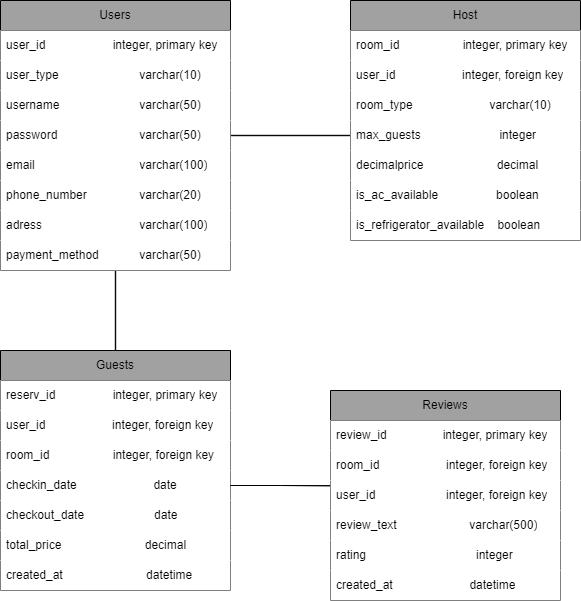

The diagram above was exported from draw.io. Its source (the exported page's mxGraphModel, read from the mxfile embedded in the PNG):
<mxGraphModel dx="1010" dy="573" grid="1" gridSize="10" guides="1" tooltips="1" connect="1" arrows="1" fold="1" page="1" pageScale="1" pageWidth="827" pageHeight="1169" math="0" shadow="0">
  <root>
    <mxCell id="0" />
    <mxCell id="1" parent="0" />
    <mxCell id="oDBT_QxlAcpen-cU1ZnA-13" value="" style="edgeStyle=orthogonalEdgeStyle;rounded=0;orthogonalLoop=1;jettySize=auto;html=1;shape=link;width=-0.40000000000000036;" edge="1" parent="1" source="D_5CW1sojrFZOoeZChUx-1" target="oDBT_QxlAcpen-cU1ZnA-4">
      <mxGeometry relative="1" as="geometry" />
    </mxCell>
    <mxCell id="oDBT_QxlAcpen-cU1ZnA-15" value="" style="edgeStyle=orthogonalEdgeStyle;rounded=0;orthogonalLoop=1;jettySize=auto;html=1;entryX=0;entryY=0.5;entryDx=0;entryDy=0;shape=link;width=-0.40000000000000036;" edge="1" parent="1" source="D_5CW1sojrFZOoeZChUx-1" target="D_5CW1sojrFZOoeZChUx-16">
      <mxGeometry relative="1" as="geometry">
        <mxPoint x="425" y="175" as="targetPoint" />
      </mxGeometry>
    </mxCell>
    <mxCell id="D_5CW1sojrFZOoeZChUx-1" value="Users" style="swimlane;fontStyle=0;childLayout=stackLayout;horizontal=1;startSize=30;horizontalStack=0;resizeParent=1;resizeParentMax=0;resizeLast=0;collapsible=1;marginBottom=0;whiteSpace=wrap;html=1;fillColor=#a1a1a1;" parent="1" vertex="1">
      <mxGeometry x="90" y="40" width="230" height="270" as="geometry" />
    </mxCell>
    <mxCell id="D_5CW1sojrFZOoeZChUx-2" value="&lt;div style=&quot;text-align: justify;&quot;&gt;&lt;span style=&quot;background-color: initial;&quot;&gt;user_id &lt;/span&gt;&lt;span style=&quot;background-color: initial; white-space: pre;&quot;&gt;&#09;&lt;/span&gt;&lt;span style=&quot;background-color: initial; white-space: pre;&quot;&gt;&#09;&lt;/span&gt;&lt;span style=&quot;background-color: initial; white-space: pre;&quot;&gt;&#09;&lt;/span&gt;&lt;span style=&quot;background-color: initial;&quot;&gt;integer, primary key&lt;/span&gt;&lt;/div&gt;" style="text;align=left;verticalAlign=middle;spacingLeft=4;spacingRight=4;overflow=hidden;points=[[0,0.5],[1,0.5]];portConstraint=eastwest;rotatable=0;whiteSpace=wrap;html=1;fillColor=#FFFFFF;" parent="D_5CW1sojrFZOoeZChUx-1" vertex="1">
      <mxGeometry y="30" width="230" height="30" as="geometry" />
    </mxCell>
    <mxCell id="D_5CW1sojrFZOoeZChUx-3" value="&lt;div style=&quot;text-align: justify;&quot;&gt;&lt;span style=&quot;background-color: initial;&quot;&gt;user_type &lt;span style=&quot;white-space: pre;&quot;&gt;&#09;&lt;/span&gt;&lt;span style=&quot;white-space: pre;&quot;&gt;&#09;&lt;/span&gt;&lt;span style=&quot;white-space: pre;&quot;&gt;&#09;&lt;/span&gt;varchar(10)&lt;/span&gt;&lt;/div&gt;" style="text;strokeColor=none;fillColor=#FFFFFF;align=left;verticalAlign=middle;spacingLeft=4;spacingRight=4;overflow=hidden;points=[[0,0.5],[1,0.5]];portConstraint=eastwest;rotatable=0;whiteSpace=wrap;html=1;" parent="D_5CW1sojrFZOoeZChUx-1" vertex="1">
      <mxGeometry y="60" width="230" height="30" as="geometry" />
    </mxCell>
    <mxCell id="D_5CW1sojrFZOoeZChUx-4" value="username&amp;nbsp; &amp;nbsp; &amp;nbsp; &amp;nbsp;&lt;span style=&quot;white-space: pre;&quot;&gt;&#09;&lt;/span&gt;&lt;span style=&quot;white-space: pre;&quot;&gt;&#09;&lt;/span&gt;&lt;span style=&quot;white-space: pre;&quot;&gt;&#09;&lt;/span&gt;varchar(50)" style="text;strokeColor=none;fillColor=#FFFFFF;align=left;verticalAlign=middle;spacingLeft=4;spacingRight=4;overflow=hidden;points=[[0,0.5],[1,0.5]];portConstraint=eastwest;rotatable=0;whiteSpace=wrap;html=1;" parent="D_5CW1sojrFZOoeZChUx-1" vertex="1">
      <mxGeometry y="90" width="230" height="30" as="geometry" />
    </mxCell>
    <mxCell id="D_5CW1sojrFZOoeZChUx-5" value="password &lt;span style=&quot;white-space: pre;&quot;&gt;&#09;&lt;/span&gt;&lt;span style=&quot;white-space: pre;&quot;&gt;&#09;&lt;/span&gt;&lt;span style=&quot;white-space: pre;&quot;&gt;&#09;&lt;/span&gt;varchar(50)" style="text;strokeColor=none;fillColor=#FFFFFF;align=left;verticalAlign=middle;spacingLeft=4;spacingRight=4;overflow=hidden;points=[[0,0.5],[1,0.5]];portConstraint=eastwest;rotatable=0;whiteSpace=wrap;html=1;" parent="D_5CW1sojrFZOoeZChUx-1" vertex="1">
      <mxGeometry y="120" width="230" height="30" as="geometry" />
    </mxCell>
    <mxCell id="D_5CW1sojrFZOoeZChUx-6" value="email &lt;span style=&quot;white-space: pre;&quot;&gt;&#09;&lt;/span&gt;&lt;span style=&quot;white-space: pre;&quot;&gt;&#09;&lt;/span&gt;&lt;span style=&quot;white-space: pre;&quot;&gt;&#09;&lt;/span&gt;&lt;span style=&quot;white-space: pre;&quot;&gt;&#09;&lt;/span&gt;varchar(100)" style="text;strokeColor=none;fillColor=#FFFFFF;align=left;verticalAlign=middle;spacingLeft=4;spacingRight=4;overflow=hidden;points=[[0,0.5],[1,0.5]];portConstraint=eastwest;rotatable=0;whiteSpace=wrap;html=1;" parent="D_5CW1sojrFZOoeZChUx-1" vertex="1">
      <mxGeometry y="150" width="230" height="30" as="geometry" />
    </mxCell>
    <mxCell id="D_5CW1sojrFZOoeZChUx-8" value="phone_number &lt;span style=&quot;white-space: pre;&quot;&gt;&#09;&lt;/span&gt;&lt;span style=&quot;white-space: pre;&quot;&gt;&#09;&lt;/span&gt;varchar(20)" style="text;strokeColor=none;fillColor=#FFFFFF;align=left;verticalAlign=middle;spacingLeft=4;spacingRight=4;overflow=hidden;points=[[0,0.5],[1,0.5]];portConstraint=eastwest;rotatable=0;whiteSpace=wrap;html=1;" parent="D_5CW1sojrFZOoeZChUx-1" vertex="1">
      <mxGeometry y="180" width="230" height="30" as="geometry" />
    </mxCell>
    <mxCell id="D_5CW1sojrFZOoeZChUx-9" value="adress&amp;nbsp;&lt;span style=&quot;white-space: pre;&quot;&gt;&#09;&lt;/span&gt;&lt;span style=&quot;white-space: pre;&quot;&gt;&#09;&lt;/span&gt;&lt;span style=&quot;white-space: pre;&quot;&gt;&#09;&lt;/span&gt;&lt;span style=&quot;white-space: pre;&quot;&gt;&#09;&lt;/span&gt;varchar(100)" style="text;strokeColor=none;fillColor=#FFFFFF;align=left;verticalAlign=middle;spacingLeft=4;spacingRight=4;overflow=hidden;points=[[0,0.5],[1,0.5]];portConstraint=eastwest;rotatable=0;whiteSpace=wrap;html=1;" parent="D_5CW1sojrFZOoeZChUx-1" vertex="1">
      <mxGeometry y="210" width="230" height="30" as="geometry" />
    </mxCell>
    <mxCell id="D_5CW1sojrFZOoeZChUx-10" value="payment_method &lt;span style=&quot;white-space: pre;&quot;&gt;&#09;&lt;/span&gt;&lt;span style=&quot;white-space: pre;&quot;&gt;&#09;&lt;/span&gt;varchar(50)" style="text;strokeColor=none;fillColor=#FFFFFF;align=left;verticalAlign=middle;spacingLeft=4;spacingRight=4;overflow=hidden;points=[[0,0.5],[1,0.5]];portConstraint=eastwest;rotatable=0;whiteSpace=wrap;html=1;" parent="D_5CW1sojrFZOoeZChUx-1" vertex="1">
      <mxGeometry y="240" width="230" height="30" as="geometry" />
    </mxCell>
    <mxCell id="D_5CW1sojrFZOoeZChUx-11" value="Host" style="swimlane;fontStyle=0;childLayout=stackLayout;horizontal=1;startSize=30;horizontalStack=0;resizeParent=1;resizeParentMax=0;resizeLast=0;collapsible=1;marginBottom=0;whiteSpace=wrap;html=1;fillColor=#a1a1a1;" parent="1" vertex="1">
      <mxGeometry x="440" y="40" width="230" height="240" as="geometry" />
    </mxCell>
    <mxCell id="D_5CW1sojrFZOoeZChUx-12" value="&lt;div style=&quot;text-align: justify;&quot;&gt;&lt;span style=&quot;background-color: initial;&quot;&gt;room_id &lt;/span&gt;&lt;span style=&quot;background-color: initial; white-space: pre;&quot;&gt;&#09;&lt;/span&gt;&lt;span style=&quot;background-color: initial; white-space: pre;&quot;&gt;&#09;&lt;/span&gt;&lt;span style=&quot;background-color: initial; white-space: pre;&quot;&gt;&#09;&lt;/span&gt;&lt;span style=&quot;background-color: initial;&quot;&gt;integer, primary key&lt;/span&gt;&lt;/div&gt;" style="text;align=left;verticalAlign=middle;spacingLeft=4;spacingRight=4;overflow=hidden;points=[[0,0.5],[1,0.5]];portConstraint=eastwest;rotatable=0;whiteSpace=wrap;html=1;fillColor=#FFFFFF;" parent="D_5CW1sojrFZOoeZChUx-11" vertex="1">
      <mxGeometry y="30" width="230" height="30" as="geometry" />
    </mxCell>
    <mxCell id="D_5CW1sojrFZOoeZChUx-13" value="user_id&amp;nbsp; &amp;nbsp; &amp;nbsp; &amp;nbsp; &amp;nbsp; &amp;nbsp; &amp;nbsp; &amp;nbsp; &amp;nbsp; &lt;span style=&quot;text-align: justify; background-color: initial;&quot;&gt;&amp;nbsp;&lt;/span&gt;&lt;span style=&quot;text-align: justify; background-color: initial;&quot;&gt;&#09;&#09;&#09;&#09;&lt;/span&gt;&lt;span style=&quot;text-align: justify; background-color: initial;&quot;&gt;&#09;&lt;/span&gt;&lt;span style=&quot;text-align: justify; background-color: initial;&quot;&gt;&#09;&lt;/span&gt;&lt;span style=&quot;text-align: justify; background-color: initial; border-color: var(--border-color);&quot;&gt;&#09;&lt;/span&gt;&lt;span style=&quot;text-align: justify; background-color: initial; border-color: var(--border-color);&quot;&gt;&#09;&lt;/span&gt;&lt;span style=&quot;text-align: justify; background-color: initial; border-color: var(--border-color);&quot;&gt;&#09;&lt;/span&gt;&lt;span style=&quot;text-align: justify; background-color: initial; border-color: var(--border-color);&quot;&gt;integer, foreign key&lt;/span&gt;" style="text;strokeColor=none;fillColor=#FFFFFF;align=left;verticalAlign=middle;spacingLeft=4;spacingRight=4;overflow=hidden;points=[[0,0.5],[1,0.5]];portConstraint=eastwest;rotatable=0;whiteSpace=wrap;html=1;" parent="D_5CW1sojrFZOoeZChUx-11" vertex="1">
      <mxGeometry y="60" width="230" height="30" as="geometry" />
    </mxCell>
    <mxCell id="D_5CW1sojrFZOoeZChUx-15" value="room_type &lt;span style=&quot;white-space: pre;&quot;&gt;&#09;&lt;/span&gt;&lt;span style=&quot;white-space: pre;&quot;&gt;&#09;&lt;/span&gt;&amp;nbsp; &amp;nbsp; &amp;nbsp; &amp;nbsp;&lt;span style=&quot;&quot;&gt;&#09;&lt;/span&gt;&lt;span style=&quot;&quot;&gt;&#09;&lt;/span&gt;&lt;span style=&quot;&quot;&gt;&#09;&lt;/span&gt;varchar(10)" style="text;strokeColor=none;fillColor=#FFFFFF;align=left;verticalAlign=middle;spacingLeft=4;spacingRight=4;overflow=hidden;points=[[0,0.5],[1,0.5]];portConstraint=eastwest;rotatable=0;whiteSpace=wrap;html=1;" parent="D_5CW1sojrFZOoeZChUx-11" vertex="1">
      <mxGeometry y="90" width="230" height="30" as="geometry" />
    </mxCell>
    <mxCell id="D_5CW1sojrFZOoeZChUx-16" value="max_guests&amp;nbsp;&lt;span style=&quot;&quot;&gt;&#09;&lt;span style=&quot;white-space: pre;&quot;&gt;&#09;&lt;/span&gt;&lt;span style=&quot;white-space: pre;&quot;&gt;&#09;&lt;/span&gt;&lt;span style=&quot;white-space: pre;&quot;&gt;&#09;&lt;/span&gt;&lt;/span&gt;&lt;span style=&quot;&quot;&gt;&amp;nbsp; &amp;nbsp;&lt;/span&gt;integer" style="text;strokeColor=none;fillColor=#FFFFFF;align=left;verticalAlign=middle;spacingLeft=4;spacingRight=4;overflow=hidden;points=[[0,0.5],[1,0.5]];portConstraint=eastwest;rotatable=0;whiteSpace=wrap;html=1;" parent="D_5CW1sojrFZOoeZChUx-11" vertex="1">
      <mxGeometry y="120" width="230" height="30" as="geometry" />
    </mxCell>
    <mxCell id="D_5CW1sojrFZOoeZChUx-17" value="decimalprice&amp;nbsp;&lt;span style=&quot;&quot;&gt;&#09;&lt;/span&gt;&lt;span style=&quot;&quot;&gt;&#09;&lt;/span&gt;&lt;span style=&quot;&quot;&gt;&#09;&lt;/span&gt;&amp;nbsp; &amp;nbsp; &amp;nbsp; &amp;nbsp; &amp;nbsp; &amp;nbsp; &amp;nbsp; &amp;nbsp; &amp;nbsp; &amp;nbsp; decimal" style="text;strokeColor=none;fillColor=#FFFFFF;align=left;verticalAlign=middle;spacingLeft=4;spacingRight=4;overflow=hidden;points=[[0,0.5],[1,0.5]];portConstraint=eastwest;rotatable=0;whiteSpace=wrap;html=1;" parent="D_5CW1sojrFZOoeZChUx-11" vertex="1">
      <mxGeometry y="150" width="230" height="30" as="geometry" />
    </mxCell>
    <mxCell id="D_5CW1sojrFZOoeZChUx-18" value="is_ac_available &lt;span style=&quot;white-space: pre;&quot;&gt;&#09;&lt;/span&gt;&lt;span style=&quot;white-space: pre;&quot;&gt;&#09;&lt;/span&gt;&amp;nbsp; boolean" style="text;strokeColor=none;fillColor=#FFFFFF;align=left;verticalAlign=middle;spacingLeft=4;spacingRight=4;overflow=hidden;points=[[0,0.5],[1,0.5]];portConstraint=eastwest;rotatable=0;whiteSpace=wrap;html=1;" parent="D_5CW1sojrFZOoeZChUx-11" vertex="1">
      <mxGeometry y="180" width="230" height="30" as="geometry" />
    </mxCell>
    <mxCell id="D_5CW1sojrFZOoeZChUx-19" value="is_refrigerator_available&amp;nbsp; &amp;nbsp; boolean" style="text;strokeColor=none;fillColor=#FFFFFF;align=left;verticalAlign=middle;spacingLeft=4;spacingRight=4;overflow=hidden;points=[[0,0.5],[1,0.5]];portConstraint=eastwest;rotatable=0;whiteSpace=wrap;html=1;" parent="D_5CW1sojrFZOoeZChUx-11" vertex="1">
      <mxGeometry y="210" width="230" height="30" as="geometry" />
    </mxCell>
    <mxCell id="D_5CW1sojrFZOoeZChUx-23" value="Reviews" style="swimlane;fontStyle=0;childLayout=stackLayout;horizontal=1;startSize=30;horizontalStack=0;resizeParent=1;resizeParentMax=0;resizeLast=0;collapsible=1;marginBottom=0;whiteSpace=wrap;html=1;fillColor=#a1a1a1;" parent="1" vertex="1">
      <mxGeometry x="420" y="430" width="230" height="210" as="geometry" />
    </mxCell>
    <mxCell id="D_5CW1sojrFZOoeZChUx-24" value="&lt;div style=&quot;text-align: justify;&quot;&gt;review_id &lt;span style=&quot;white-space: pre;&quot;&gt;&#09;&lt;/span&gt;&lt;span style=&quot;white-space: pre;&quot;&gt;&#09;&lt;/span&gt;integer, primary key&lt;br&gt;&lt;/div&gt;" style="text;align=left;verticalAlign=middle;spacingLeft=4;spacingRight=4;overflow=hidden;points=[[0,0.5],[1,0.5]];portConstraint=eastwest;rotatable=0;whiteSpace=wrap;html=1;fillColor=#FFFFFF;" parent="D_5CW1sojrFZOoeZChUx-23" vertex="1">
      <mxGeometry y="30" width="230" height="30" as="geometry" />
    </mxCell>
    <mxCell id="D_5CW1sojrFZOoeZChUx-33" value="room_id&amp;nbsp;&lt;span style=&quot;border-color: var(--border-color); text-align: justify; background-color: initial;&quot;&gt;&#09;&lt;span style=&quot;white-space: pre;&quot;&gt;&#09;&lt;/span&gt;&lt;span style=&quot;white-space: pre;&quot;&gt;&#09;&lt;/span&gt;&lt;span style=&quot;white-space: pre;&quot;&gt;&#09;&lt;/span&gt;&lt;/span&gt;&lt;span style=&quot;border-color: var(--border-color); text-align: justify; background-color: initial;&quot;&gt;&#09;&lt;/span&gt;&lt;span style=&quot;border-color: var(--border-color); text-align: justify; background-color: initial;&quot;&gt;&#09;&lt;/span&gt;&lt;span style=&quot;border-color: var(--border-color); text-align: justify; background-color: initial;&quot;&gt;integer, foreign key&lt;/span&gt;" style="text;strokeColor=none;fillColor=#FFFFFF;align=left;verticalAlign=middle;spacingLeft=4;spacingRight=4;overflow=hidden;points=[[0,0.5],[1,0.5]];portConstraint=eastwest;rotatable=0;whiteSpace=wrap;html=1;" parent="D_5CW1sojrFZOoeZChUx-23" vertex="1">
      <mxGeometry y="60" width="230" height="30" as="geometry" />
    </mxCell>
    <mxCell id="oDBT_QxlAcpen-cU1ZnA-1" value="user_id&lt;span style=&quot;border-color: var(--border-color); text-align: justify; background-color: initial;&quot;&gt;&amp;nbsp;&lt;span style=&quot;white-space: pre;&quot;&gt;&#09;&lt;/span&gt;&lt;span style=&quot;white-space: pre;&quot;&gt;&#09;&lt;/span&gt;&lt;span style=&quot;white-space: pre;&quot;&gt;&#09;&lt;/span&gt;&lt;/span&gt;&lt;span style=&quot;border-color: var(--border-color); text-align: justify; background-color: initial;&quot;&gt;&#09;&lt;/span&gt;&lt;span style=&quot;border-color: var(--border-color); text-align: justify; background-color: initial;&quot;&gt;&#09;&lt;/span&gt;&lt;span style=&quot;border-color: var(--border-color); text-align: justify; background-color: initial;&quot;&gt;integer, foreign key&lt;/span&gt;" style="text;strokeColor=none;fillColor=#FFFFFF;align=left;verticalAlign=middle;spacingLeft=4;spacingRight=4;overflow=hidden;points=[[0,0.5],[1,0.5]];portConstraint=eastwest;rotatable=0;whiteSpace=wrap;html=1;" vertex="1" parent="D_5CW1sojrFZOoeZChUx-23">
      <mxGeometry y="90" width="230" height="30" as="geometry" />
    </mxCell>
    <mxCell id="D_5CW1sojrFZOoeZChUx-27" value="review_text &lt;span style=&quot;white-space: pre;&quot;&gt;&#09;&lt;/span&gt;&lt;span style=&quot;white-space: pre;&quot;&gt;&#09;&lt;/span&gt;&lt;span style=&quot;white-space: pre;&quot;&gt;&#09;&lt;/span&gt;varchar(500)" style="text;strokeColor=none;fillColor=#FFFFFF;align=left;verticalAlign=middle;spacingLeft=4;spacingRight=4;overflow=hidden;points=[[0,0.5],[1,0.5]];portConstraint=eastwest;rotatable=0;whiteSpace=wrap;html=1;" parent="D_5CW1sojrFZOoeZChUx-23" vertex="1">
      <mxGeometry y="120" width="230" height="30" as="geometry" />
    </mxCell>
    <mxCell id="D_5CW1sojrFZOoeZChUx-28" value="rating &lt;span style=&quot;white-space: pre;&quot;&gt;&#09;&lt;/span&gt;&lt;span style=&quot;white-space: pre;&quot;&gt;&#09;&lt;/span&gt;&lt;span style=&quot;white-space: pre;&quot;&gt;&#09;&lt;/span&gt;&lt;span style=&quot;white-space: pre;&quot;&gt;&#09;&lt;/span&gt;&amp;nbsp; integer" style="text;strokeColor=none;fillColor=#FFFFFF;align=left;verticalAlign=middle;spacingLeft=4;spacingRight=4;overflow=hidden;points=[[0,0.5],[1,0.5]];portConstraint=eastwest;rotatable=0;whiteSpace=wrap;html=1;" parent="D_5CW1sojrFZOoeZChUx-23" vertex="1">
      <mxGeometry y="150" width="230" height="30" as="geometry" />
    </mxCell>
    <mxCell id="oDBT_QxlAcpen-cU1ZnA-2" value="created_at&amp;nbsp; &amp;nbsp; &amp;nbsp; &amp;nbsp; &amp;nbsp; &amp;nbsp; &amp;nbsp; &amp;nbsp; &amp;nbsp; &amp;nbsp; &amp;nbsp; &amp;nbsp;datetime" style="text;strokeColor=none;fillColor=#FFFFFF;align=left;verticalAlign=middle;spacingLeft=4;spacingRight=4;overflow=hidden;points=[[0,0.5],[1,0.5]];portConstraint=eastwest;rotatable=0;whiteSpace=wrap;html=1;" vertex="1" parent="D_5CW1sojrFZOoeZChUx-23">
      <mxGeometry y="180" width="230" height="30" as="geometry" />
    </mxCell>
    <mxCell id="oDBT_QxlAcpen-cU1ZnA-4" value="Guests" style="swimlane;fontStyle=0;childLayout=stackLayout;horizontal=1;startSize=30;horizontalStack=0;resizeParent=1;resizeParentMax=0;resizeLast=0;collapsible=1;marginBottom=0;whiteSpace=wrap;html=1;fillColor=#a1a1a1;" vertex="1" parent="1">
      <mxGeometry x="90" y="390" width="230" height="240" as="geometry" />
    </mxCell>
    <mxCell id="oDBT_QxlAcpen-cU1ZnA-16" value="&lt;div style=&quot;text-align: justify;&quot;&gt;&lt;span style=&quot;background-color: initial;&quot;&gt;reserv_id&lt;/span&gt;&lt;span style=&quot;background-color: initial; white-space: pre;&quot;&gt;&#09;&lt;/span&gt;&lt;span style=&quot;background-color: initial; white-space: pre;&quot;&gt;&#09;&lt;/span&gt;&lt;span style=&quot;background-color: initial; white-space: pre;&quot;&gt;&#09;&lt;/span&gt;&lt;span style=&quot;background-color: initial;&quot;&gt;integer, primary key&lt;/span&gt;&lt;/div&gt;" style="text;align=left;verticalAlign=middle;spacingLeft=4;spacingRight=4;overflow=hidden;points=[[0,0.5],[1,0.5]];portConstraint=eastwest;rotatable=0;whiteSpace=wrap;html=1;fillColor=#FFFFFF;" vertex="1" parent="oDBT_QxlAcpen-cU1ZnA-4">
      <mxGeometry y="30" width="230" height="30" as="geometry" />
    </mxCell>
    <mxCell id="oDBT_QxlAcpen-cU1ZnA-5" value="&lt;div style=&quot;text-align: justify;&quot;&gt;user_id&amp;nbsp; &amp;nbsp; &amp;nbsp; &amp;nbsp; &amp;nbsp; &amp;nbsp; &amp;nbsp; &amp;nbsp; &amp;nbsp;&amp;nbsp;&lt;span style=&quot;border-color: var(--border-color); background-color: initial;&quot;&gt;&amp;nbsp;&lt;/span&gt;&lt;span style=&quot;border-color: var(--border-color); background-color: initial;&quot;&gt;&amp;nbsp;&lt;/span&gt;&lt;span style=&quot;border-color: var(--border-color); background-color: initial;&quot;&gt;&lt;/span&gt;&lt;span style=&quot;border-color: var(--border-color); background-color: initial;&quot;&gt;&lt;/span&gt;&lt;span style=&quot;border-color: var(--border-color); background-color: initial;&quot;&gt;&lt;/span&gt;&lt;span style=&quot;border-color: var(--border-color); background-color: initial;&quot;&gt;&lt;/span&gt;&lt;span style=&quot;border-color: var(--border-color); background-color: initial;&quot;&gt;&lt;/span&gt;&lt;span style=&quot;border-color: var(--border-color); background-color: initial;&quot;&gt;integer, foreign key&lt;/span&gt;&lt;br&gt;&lt;/div&gt;" style="text;align=left;verticalAlign=middle;spacingLeft=4;spacingRight=4;overflow=hidden;points=[[0,0.5],[1,0.5]];portConstraint=eastwest;rotatable=0;whiteSpace=wrap;html=1;fillColor=#FFFFFF;" vertex="1" parent="oDBT_QxlAcpen-cU1ZnA-4">
      <mxGeometry y="60" width="230" height="30" as="geometry" />
    </mxCell>
    <mxCell id="oDBT_QxlAcpen-cU1ZnA-6" value="&lt;div style=&quot;text-align: justify;&quot;&gt;room_id&amp;nbsp;&lt;span style=&quot;border-color: var(--border-color); background-color: initial;&quot;&gt;&amp;nbsp;&lt;span style=&quot;border-color: var(--border-color);&quot;&gt;&#09;&lt;/span&gt;&lt;span style=&quot;border-color: var(--border-color);&quot;&gt;&#09;&lt;/span&gt;&lt;span style=&quot;border-color: var(--border-color);&quot;&gt;&#09;&lt;/span&gt;&lt;/span&gt;&lt;span style=&quot;border-color: var(--border-color); background-color: initial;&quot;&gt;&amp;nbsp; &amp;nbsp; &amp;nbsp; &amp;nbsp; &amp;nbsp; &amp;nbsp; &amp;nbsp; &amp;nbsp;&amp;nbsp;&lt;/span&gt;&lt;span style=&quot;border-color: var(--border-color); background-color: initial;&quot;&gt;&lt;/span&gt;&lt;span style=&quot;border-color: var(--border-color); background-color: initial;&quot;&gt;integer, foreign key&lt;/span&gt;&lt;br&gt;&lt;/div&gt;" style="text;strokeColor=none;fillColor=#FFFFFF;align=left;verticalAlign=middle;spacingLeft=4;spacingRight=4;overflow=hidden;points=[[0,0.5],[1,0.5]];portConstraint=eastwest;rotatable=0;whiteSpace=wrap;html=1;" vertex="1" parent="oDBT_QxlAcpen-cU1ZnA-4">
      <mxGeometry y="90" width="230" height="30" as="geometry" />
    </mxCell>
    <mxCell id="oDBT_QxlAcpen-cU1ZnA-7" value="checkin_date&amp;nbsp; &amp;nbsp; &amp;nbsp; &amp;nbsp; &amp;nbsp; &amp;nbsp; &amp;nbsp; &amp;nbsp; &amp;nbsp; &amp;nbsp; &amp;nbsp; &amp;nbsp;date" style="text;strokeColor=none;fillColor=#FFFFFF;align=left;verticalAlign=middle;spacingLeft=4;spacingRight=4;overflow=hidden;points=[[0,0.5],[1,0.5]];portConstraint=eastwest;rotatable=0;whiteSpace=wrap;html=1;" vertex="1" parent="oDBT_QxlAcpen-cU1ZnA-4">
      <mxGeometry y="120" width="230" height="30" as="geometry" />
    </mxCell>
    <mxCell id="oDBT_QxlAcpen-cU1ZnA-8" value="checkout_date&amp;nbsp; &amp;nbsp; &amp;nbsp; &amp;nbsp; &amp;nbsp; &amp;nbsp; &amp;nbsp; &amp;nbsp; &amp;nbsp; &amp;nbsp; &amp;nbsp;date" style="text;strokeColor=none;fillColor=#FFFFFF;align=left;verticalAlign=middle;spacingLeft=4;spacingRight=4;overflow=hidden;points=[[0,0.5],[1,0.5]];portConstraint=eastwest;rotatable=0;whiteSpace=wrap;html=1;" vertex="1" parent="oDBT_QxlAcpen-cU1ZnA-4">
      <mxGeometry y="150" width="230" height="30" as="geometry" />
    </mxCell>
    <mxCell id="oDBT_QxlAcpen-cU1ZnA-9" value="total_price&amp;nbsp; &amp;nbsp; &amp;nbsp; &amp;nbsp; &amp;nbsp; &amp;nbsp; &amp;nbsp; &amp;nbsp; &amp;nbsp; &amp;nbsp; &amp;nbsp; &amp;nbsp; &amp;nbsp;decimal" style="text;strokeColor=none;fillColor=#FFFFFF;align=left;verticalAlign=middle;spacingLeft=4;spacingRight=4;overflow=hidden;points=[[0,0.5],[1,0.5]];portConstraint=eastwest;rotatable=0;whiteSpace=wrap;html=1;" vertex="1" parent="oDBT_QxlAcpen-cU1ZnA-4">
      <mxGeometry y="180" width="230" height="30" as="geometry" />
    </mxCell>
    <mxCell id="oDBT_QxlAcpen-cU1ZnA-18" value="created_at&amp;nbsp; &amp;nbsp; &amp;nbsp; &amp;nbsp; &amp;nbsp; &amp;nbsp; &amp;nbsp; &amp;nbsp; &amp;nbsp; &amp;nbsp; &amp;nbsp; &amp;nbsp; &amp;nbsp;datetime" style="text;strokeColor=none;fillColor=#FFFFFF;align=left;verticalAlign=middle;spacingLeft=4;spacingRight=4;overflow=hidden;points=[[0,0.5],[1,0.5]];portConstraint=eastwest;rotatable=0;whiteSpace=wrap;html=1;" vertex="1" parent="oDBT_QxlAcpen-cU1ZnA-4">
      <mxGeometry y="210" width="230" height="30" as="geometry" />
    </mxCell>
    <mxCell id="oDBT_QxlAcpen-cU1ZnA-19" style="edgeStyle=orthogonalEdgeStyle;rounded=0;orthogonalLoop=1;jettySize=auto;html=1;entryX=-0.003;entryY=0.175;entryDx=0;entryDy=0;entryPerimeter=0;shape=link;width=0;" edge="1" parent="1" source="oDBT_QxlAcpen-cU1ZnA-7" target="oDBT_QxlAcpen-cU1ZnA-1">
      <mxGeometry relative="1" as="geometry" />
    </mxCell>
  </root>
</mxGraphModel>